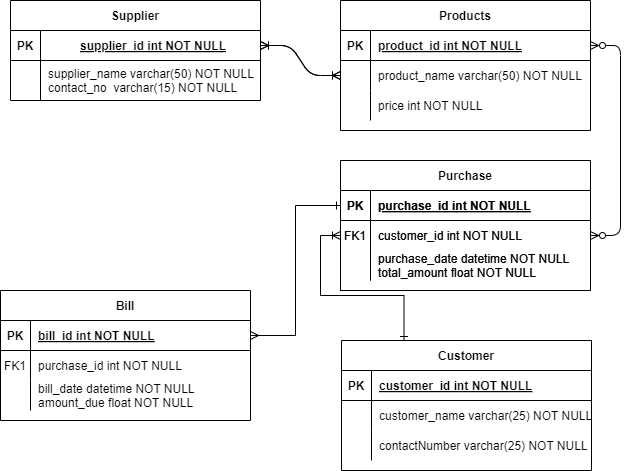

The diagram above was exported from draw.io. Its source (the exported page's mxGraphModel, read from the mxfile embedded in the PNG):
<mxGraphModel dx="746" dy="467" grid="1" gridSize="10" guides="1" tooltips="1" connect="1" arrows="1" fold="1" page="1" pageScale="1" pageWidth="850" pageHeight="1100" math="0" shadow="0" extFonts="Permanent Marker^https://fonts.googleapis.com/css?family=Permanent+Marker">
  <root>
    <mxCell id="0" />
    <mxCell id="1" parent="0" />
    <mxCell id="C-vyLk0tnHw3VtMMgP7b-1" value="" style="edgeStyle=entityRelationEdgeStyle;endArrow=ERoneToMany;startArrow=ERoneToMany;endFill=0;startFill=0;" parent="1" target="C-vyLk0tnHw3VtMMgP7b-6" edge="1">
      <mxGeometry width="100" height="100" relative="1" as="geometry">
        <mxPoint x="370" y="165" as="sourcePoint" />
        <mxPoint x="440" y="620" as="targetPoint" />
      </mxGeometry>
    </mxCell>
    <mxCell id="C-vyLk0tnHw3VtMMgP7b-12" value="" style="edgeStyle=entityRelationEdgeStyle;endArrow=ERzeroToMany;startArrow=ERzeroToMany;endFill=1;startFill=0;" parent="1" source="C-vyLk0tnHw3VtMMgP7b-3" target="C-vyLk0tnHw3VtMMgP7b-17" edge="1">
      <mxGeometry width="100" height="100" relative="1" as="geometry">
        <mxPoint x="400" y="180" as="sourcePoint" />
        <mxPoint x="460" y="205" as="targetPoint" />
      </mxGeometry>
    </mxCell>
    <mxCell id="C-vyLk0tnHw3VtMMgP7b-2" value="Products" style="shape=table;startSize=30;container=1;collapsible=1;childLayout=tableLayout;fixedRows=1;rowLines=0;fontStyle=1;align=center;resizeLast=1;" parent="1" vertex="1">
      <mxGeometry x="450" y="120" width="250" height="130" as="geometry" />
    </mxCell>
    <mxCell id="C-vyLk0tnHw3VtMMgP7b-3" value="" style="shape=partialRectangle;collapsible=0;dropTarget=0;pointerEvents=0;fillColor=none;points=[[0,0.5],[1,0.5]];portConstraint=eastwest;top=0;left=0;right=0;bottom=1;" parent="C-vyLk0tnHw3VtMMgP7b-2" vertex="1">
      <mxGeometry y="30" width="250" height="30" as="geometry" />
    </mxCell>
    <mxCell id="C-vyLk0tnHw3VtMMgP7b-4" value="PK" style="shape=partialRectangle;overflow=hidden;connectable=0;fillColor=none;top=0;left=0;bottom=0;right=0;fontStyle=1;" parent="C-vyLk0tnHw3VtMMgP7b-3" vertex="1">
      <mxGeometry width="30" height="30" as="geometry">
        <mxRectangle width="30" height="30" as="alternateBounds" />
      </mxGeometry>
    </mxCell>
    <mxCell id="C-vyLk0tnHw3VtMMgP7b-5" value="product_id int NOT NULL " style="shape=partialRectangle;overflow=hidden;connectable=0;fillColor=none;top=0;left=0;bottom=0;right=0;align=left;spacingLeft=6;fontStyle=5;" parent="C-vyLk0tnHw3VtMMgP7b-3" vertex="1">
      <mxGeometry x="30" width="220" height="30" as="geometry">
        <mxRectangle width="220" height="30" as="alternateBounds" />
      </mxGeometry>
    </mxCell>
    <mxCell id="C-vyLk0tnHw3VtMMgP7b-6" value="" style="shape=partialRectangle;collapsible=0;dropTarget=0;pointerEvents=0;fillColor=none;points=[[0,0.5],[1,0.5]];portConstraint=eastwest;top=0;left=0;right=0;bottom=0;" parent="C-vyLk0tnHw3VtMMgP7b-2" vertex="1">
      <mxGeometry y="60" width="250" height="30" as="geometry" />
    </mxCell>
    <mxCell id="C-vyLk0tnHw3VtMMgP7b-7" value="" style="shape=partialRectangle;overflow=hidden;connectable=0;fillColor=none;top=0;left=0;bottom=0;right=0;" parent="C-vyLk0tnHw3VtMMgP7b-6" vertex="1">
      <mxGeometry width="30" height="30" as="geometry">
        <mxRectangle width="30" height="30" as="alternateBounds" />
      </mxGeometry>
    </mxCell>
    <mxCell id="C-vyLk0tnHw3VtMMgP7b-8" value="product_name varchar(50) NOT NULL" style="shape=partialRectangle;overflow=hidden;connectable=0;fillColor=none;top=0;left=0;bottom=0;right=0;align=left;spacingLeft=6;" parent="C-vyLk0tnHw3VtMMgP7b-6" vertex="1">
      <mxGeometry x="30" width="220" height="30" as="geometry">
        <mxRectangle width="220" height="30" as="alternateBounds" />
      </mxGeometry>
    </mxCell>
    <mxCell id="C-vyLk0tnHw3VtMMgP7b-9" value="" style="shape=partialRectangle;collapsible=0;dropTarget=0;pointerEvents=0;fillColor=none;points=[[0,0.5],[1,0.5]];portConstraint=eastwest;top=0;left=0;right=0;bottom=0;" parent="C-vyLk0tnHw3VtMMgP7b-2" vertex="1">
      <mxGeometry y="90" width="250" height="30" as="geometry" />
    </mxCell>
    <mxCell id="C-vyLk0tnHw3VtMMgP7b-10" value="" style="shape=partialRectangle;overflow=hidden;connectable=0;fillColor=none;top=0;left=0;bottom=0;right=0;" parent="C-vyLk0tnHw3VtMMgP7b-9" vertex="1">
      <mxGeometry width="30" height="30" as="geometry">
        <mxRectangle width="30" height="30" as="alternateBounds" />
      </mxGeometry>
    </mxCell>
    <mxCell id="C-vyLk0tnHw3VtMMgP7b-11" value="price int NOT NULL" style="shape=partialRectangle;overflow=hidden;connectable=0;fillColor=none;top=0;left=0;bottom=0;right=0;align=left;spacingLeft=6;" parent="C-vyLk0tnHw3VtMMgP7b-9" vertex="1">
      <mxGeometry x="30" width="220" height="30" as="geometry">
        <mxRectangle width="220" height="30" as="alternateBounds" />
      </mxGeometry>
    </mxCell>
    <mxCell id="C-vyLk0tnHw3VtMMgP7b-13" value="Purchase" style="shape=table;startSize=30;container=1;collapsible=1;childLayout=tableLayout;fixedRows=1;rowLines=0;fontStyle=1;align=center;resizeLast=1;" parent="1" vertex="1">
      <mxGeometry x="450" y="280" width="250" height="130" as="geometry" />
    </mxCell>
    <mxCell id="C-vyLk0tnHw3VtMMgP7b-14" value="" style="shape=partialRectangle;collapsible=0;dropTarget=0;pointerEvents=0;fillColor=none;points=[[0,0.5],[1,0.5]];portConstraint=eastwest;top=0;left=0;right=0;bottom=1;" parent="C-vyLk0tnHw3VtMMgP7b-13" vertex="1">
      <mxGeometry y="30" width="250" height="30" as="geometry" />
    </mxCell>
    <mxCell id="C-vyLk0tnHw3VtMMgP7b-15" value="PK" style="shape=partialRectangle;overflow=hidden;connectable=0;fillColor=none;top=0;left=0;bottom=0;right=0;fontStyle=1;" parent="C-vyLk0tnHw3VtMMgP7b-14" vertex="1">
      <mxGeometry width="30" height="30" as="geometry">
        <mxRectangle width="30" height="30" as="alternateBounds" />
      </mxGeometry>
    </mxCell>
    <mxCell id="C-vyLk0tnHw3VtMMgP7b-16" value="purchase_id int NOT NULL " style="shape=partialRectangle;overflow=hidden;connectable=0;fillColor=none;top=0;left=0;bottom=0;right=0;align=left;spacingLeft=6;fontStyle=5;" parent="C-vyLk0tnHw3VtMMgP7b-14" vertex="1">
      <mxGeometry x="30" width="220" height="30" as="geometry">
        <mxRectangle width="220" height="30" as="alternateBounds" />
      </mxGeometry>
    </mxCell>
    <mxCell id="C-vyLk0tnHw3VtMMgP7b-17" value="" style="shape=partialRectangle;collapsible=0;dropTarget=0;pointerEvents=0;fillColor=none;points=[[0,0.5],[1,0.5]];portConstraint=eastwest;top=0;left=0;right=0;bottom=0;" parent="C-vyLk0tnHw3VtMMgP7b-13" vertex="1">
      <mxGeometry y="60" width="250" height="30" as="geometry" />
    </mxCell>
    <mxCell id="C-vyLk0tnHw3VtMMgP7b-18" value="FK1" style="shape=partialRectangle;overflow=hidden;connectable=0;fillColor=none;top=0;left=0;bottom=0;right=0;" parent="C-vyLk0tnHw3VtMMgP7b-17" vertex="1">
      <mxGeometry width="30" height="30" as="geometry">
        <mxRectangle width="30" height="30" as="alternateBounds" />
      </mxGeometry>
    </mxCell>
    <mxCell id="C-vyLk0tnHw3VtMMgP7b-19" value="customer_id int NOT NULL" style="shape=partialRectangle;overflow=hidden;connectable=0;fillColor=none;top=0;left=0;bottom=0;right=0;align=left;spacingLeft=6;" parent="C-vyLk0tnHw3VtMMgP7b-17" vertex="1">
      <mxGeometry x="30" width="220" height="30" as="geometry">
        <mxRectangle width="220" height="30" as="alternateBounds" />
      </mxGeometry>
    </mxCell>
    <mxCell id="C-vyLk0tnHw3VtMMgP7b-20" value="" style="shape=partialRectangle;collapsible=0;dropTarget=0;pointerEvents=0;fillColor=none;points=[[0,0.5],[1,0.5]];portConstraint=eastwest;top=0;left=0;right=0;bottom=0;" parent="C-vyLk0tnHw3VtMMgP7b-13" vertex="1">
      <mxGeometry y="90" width="250" height="30" as="geometry" />
    </mxCell>
    <mxCell id="C-vyLk0tnHw3VtMMgP7b-21" value="" style="shape=partialRectangle;overflow=hidden;connectable=0;fillColor=none;top=0;left=0;bottom=0;right=0;" parent="C-vyLk0tnHw3VtMMgP7b-20" vertex="1">
      <mxGeometry width="30" height="30" as="geometry">
        <mxRectangle width="30" height="30" as="alternateBounds" />
      </mxGeometry>
    </mxCell>
    <mxCell id="C-vyLk0tnHw3VtMMgP7b-22" value="purchase_date datetime NOT NULL&#10;total_amount float NOT NULL&#10;" style="shape=partialRectangle;overflow=hidden;connectable=0;fillColor=none;top=0;left=0;bottom=0;right=0;align=left;spacingLeft=6;" parent="C-vyLk0tnHw3VtMMgP7b-20" vertex="1">
      <mxGeometry x="30" width="220" height="30" as="geometry">
        <mxRectangle width="220" height="30" as="alternateBounds" />
      </mxGeometry>
    </mxCell>
    <mxCell id="C-vyLk0tnHw3VtMMgP7b-23" value="Supplier" style="shape=table;startSize=30;container=1;collapsible=1;childLayout=tableLayout;fixedRows=1;rowLines=0;fontStyle=1;align=center;resizeLast=1;" parent="1" vertex="1">
      <mxGeometry x="120" y="120" width="250" height="100" as="geometry">
        <mxRectangle x="120" y="120" width="80" height="30" as="alternateBounds" />
      </mxGeometry>
    </mxCell>
    <mxCell id="C-vyLk0tnHw3VtMMgP7b-24" value="" style="shape=partialRectangle;collapsible=0;dropTarget=0;pointerEvents=0;fillColor=none;points=[[0,0.5],[1,0.5]];portConstraint=eastwest;top=0;left=0;right=0;bottom=1;strokeColor=default;align=center;verticalAlign=middle;fontFamily=Helvetica;fontSize=12;fontColor=default;" parent="C-vyLk0tnHw3VtMMgP7b-23" vertex="1">
      <mxGeometry y="30" width="250" height="30" as="geometry" />
    </mxCell>
    <mxCell id="C-vyLk0tnHw3VtMMgP7b-25" value="PK" style="shape=partialRectangle;overflow=hidden;connectable=0;fillColor=none;top=0;left=0;bottom=0;right=0;fontStyle=1;pointerEvents=0;strokeColor=default;align=center;verticalAlign=middle;fontFamily=Helvetica;fontSize=12;fontColor=default;" parent="C-vyLk0tnHw3VtMMgP7b-24" vertex="1">
      <mxGeometry width="30" height="30" as="geometry">
        <mxRectangle width="30" height="30" as="alternateBounds" />
      </mxGeometry>
    </mxCell>
    <mxCell id="C-vyLk0tnHw3VtMMgP7b-26" value="supplier_id int NOT NULL " style="shape=partialRectangle;overflow=hidden;connectable=0;fillColor=none;top=0;left=0;bottom=0;right=0;align=center;spacingLeft=6;fontStyle=5;pointerEvents=0;strokeColor=default;verticalAlign=middle;fontFamily=Helvetica;fontSize=12;fontColor=default;" parent="C-vyLk0tnHw3VtMMgP7b-24" vertex="1">
      <mxGeometry x="30" width="220" height="30" as="geometry">
        <mxRectangle width="220" height="30" as="alternateBounds" />
      </mxGeometry>
    </mxCell>
    <mxCell id="C-vyLk0tnHw3VtMMgP7b-27" value="" style="shape=partialRectangle;collapsible=0;dropTarget=0;pointerEvents=0;fillColor=none;points=[[0,0.5],[1,0.5]];portConstraint=eastwest;top=0;left=0;right=0;bottom=0;" parent="C-vyLk0tnHw3VtMMgP7b-23" vertex="1">
      <mxGeometry y="60" width="250" height="40" as="geometry" />
    </mxCell>
    <mxCell id="C-vyLk0tnHw3VtMMgP7b-28" value="" style="shape=partialRectangle;overflow=hidden;connectable=0;fillColor=none;top=0;left=0;bottom=0;right=0;" parent="C-vyLk0tnHw3VtMMgP7b-27" vertex="1">
      <mxGeometry width="30" height="40" as="geometry">
        <mxRectangle width="30" height="40" as="alternateBounds" />
      </mxGeometry>
    </mxCell>
    <mxCell id="C-vyLk0tnHw3VtMMgP7b-29" value="supplier_name varchar(50) NOT NULL&#10;contact_no  varchar(15) NOT NULL" style="shape=partialRectangle;overflow=hidden;connectable=0;fillColor=none;top=0;left=0;bottom=0;right=0;align=left;spacingLeft=6;" parent="C-vyLk0tnHw3VtMMgP7b-27" vertex="1">
      <mxGeometry x="30" width="220" height="40" as="geometry">
        <mxRectangle width="220" height="40" as="alternateBounds" />
      </mxGeometry>
    </mxCell>
    <mxCell id="uk8DWGP5YFMVqnz9zaSi-3" value="Bill" style="shape=table;startSize=30;container=1;collapsible=1;childLayout=tableLayout;fixedRows=1;rowLines=0;fontStyle=1;align=center;resizeLast=1;" vertex="1" parent="1">
      <mxGeometry x="110" y="410" width="250" height="130" as="geometry" />
    </mxCell>
    <mxCell id="uk8DWGP5YFMVqnz9zaSi-4" value="" style="shape=partialRectangle;collapsible=0;dropTarget=0;pointerEvents=0;fillColor=none;points=[[0,0.5],[1,0.5]];portConstraint=eastwest;top=0;left=0;right=0;bottom=1;" vertex="1" parent="uk8DWGP5YFMVqnz9zaSi-3">
      <mxGeometry y="30" width="250" height="30" as="geometry" />
    </mxCell>
    <mxCell id="uk8DWGP5YFMVqnz9zaSi-5" value="PK" style="shape=partialRectangle;overflow=hidden;connectable=0;fillColor=none;top=0;left=0;bottom=0;right=0;fontStyle=1;" vertex="1" parent="uk8DWGP5YFMVqnz9zaSi-4">
      <mxGeometry width="30" height="30" as="geometry">
        <mxRectangle width="30" height="30" as="alternateBounds" />
      </mxGeometry>
    </mxCell>
    <mxCell id="uk8DWGP5YFMVqnz9zaSi-6" value="bill_id int NOT NULL " style="shape=partialRectangle;overflow=hidden;connectable=0;fillColor=none;top=0;left=0;bottom=0;right=0;align=left;spacingLeft=6;fontStyle=5;" vertex="1" parent="uk8DWGP5YFMVqnz9zaSi-4">
      <mxGeometry x="30" width="220" height="30" as="geometry">
        <mxRectangle width="220" height="30" as="alternateBounds" />
      </mxGeometry>
    </mxCell>
    <mxCell id="uk8DWGP5YFMVqnz9zaSi-7" value="" style="shape=partialRectangle;collapsible=0;dropTarget=0;pointerEvents=0;fillColor=none;points=[[0,0.5],[1,0.5]];portConstraint=eastwest;top=0;left=0;right=0;bottom=0;" vertex="1" parent="uk8DWGP5YFMVqnz9zaSi-3">
      <mxGeometry y="60" width="250" height="30" as="geometry" />
    </mxCell>
    <mxCell id="uk8DWGP5YFMVqnz9zaSi-8" value="FK1" style="shape=partialRectangle;overflow=hidden;connectable=0;fillColor=none;top=0;left=0;bottom=0;right=0;" vertex="1" parent="uk8DWGP5YFMVqnz9zaSi-7">
      <mxGeometry width="30" height="30" as="geometry">
        <mxRectangle width="30" height="30" as="alternateBounds" />
      </mxGeometry>
    </mxCell>
    <mxCell id="uk8DWGP5YFMVqnz9zaSi-9" value="purchase_id int NOT NULL" style="shape=partialRectangle;overflow=hidden;connectable=0;fillColor=none;top=0;left=0;bottom=0;right=0;align=left;spacingLeft=6;" vertex="1" parent="uk8DWGP5YFMVqnz9zaSi-7">
      <mxGeometry x="30" width="220" height="30" as="geometry">
        <mxRectangle width="220" height="30" as="alternateBounds" />
      </mxGeometry>
    </mxCell>
    <mxCell id="uk8DWGP5YFMVqnz9zaSi-10" value="" style="shape=partialRectangle;collapsible=0;dropTarget=0;pointerEvents=0;fillColor=none;points=[[0,0.5],[1,0.5]];portConstraint=eastwest;top=0;left=0;right=0;bottom=0;" vertex="1" parent="uk8DWGP5YFMVqnz9zaSi-3">
      <mxGeometry y="90" width="250" height="30" as="geometry" />
    </mxCell>
    <mxCell id="uk8DWGP5YFMVqnz9zaSi-11" value="" style="shape=partialRectangle;overflow=hidden;connectable=0;fillColor=none;top=0;left=0;bottom=0;right=0;" vertex="1" parent="uk8DWGP5YFMVqnz9zaSi-10">
      <mxGeometry width="30" height="30" as="geometry">
        <mxRectangle width="30" height="30" as="alternateBounds" />
      </mxGeometry>
    </mxCell>
    <mxCell id="uk8DWGP5YFMVqnz9zaSi-12" value="bill_date datetime NOT NULL&#10;amount_due float NOT NULL&#10;" style="shape=partialRectangle;overflow=hidden;connectable=0;fillColor=none;top=0;left=0;bottom=0;right=0;align=left;spacingLeft=6;" vertex="1" parent="uk8DWGP5YFMVqnz9zaSi-10">
      <mxGeometry x="30" width="220" height="30" as="geometry">
        <mxRectangle width="220" height="30" as="alternateBounds" />
      </mxGeometry>
    </mxCell>
    <mxCell id="uk8DWGP5YFMVqnz9zaSi-13" value="Purchase" style="shape=table;startSize=30;container=1;collapsible=1;childLayout=tableLayout;fixedRows=1;rowLines=0;fontStyle=1;align=center;resizeLast=1;" vertex="1" parent="1">
      <mxGeometry x="450" y="280" width="250" height="130" as="geometry" />
    </mxCell>
    <mxCell id="uk8DWGP5YFMVqnz9zaSi-14" value="" style="shape=partialRectangle;collapsible=0;dropTarget=0;pointerEvents=0;fillColor=none;points=[[0,0.5],[1,0.5]];portConstraint=eastwest;top=0;left=0;right=0;bottom=1;" vertex="1" parent="uk8DWGP5YFMVqnz9zaSi-13">
      <mxGeometry y="30" width="250" height="30" as="geometry" />
    </mxCell>
    <mxCell id="uk8DWGP5YFMVqnz9zaSi-15" value="PK" style="shape=partialRectangle;overflow=hidden;connectable=0;fillColor=none;top=0;left=0;bottom=0;right=0;fontStyle=1;" vertex="1" parent="uk8DWGP5YFMVqnz9zaSi-14">
      <mxGeometry width="30" height="30" as="geometry">
        <mxRectangle width="30" height="30" as="alternateBounds" />
      </mxGeometry>
    </mxCell>
    <mxCell id="uk8DWGP5YFMVqnz9zaSi-16" value="purchase_id int NOT NULL " style="shape=partialRectangle;overflow=hidden;connectable=0;fillColor=none;top=0;left=0;bottom=0;right=0;align=left;spacingLeft=6;fontStyle=5;" vertex="1" parent="uk8DWGP5YFMVqnz9zaSi-14">
      <mxGeometry x="30" width="220" height="30" as="geometry">
        <mxRectangle width="220" height="30" as="alternateBounds" />
      </mxGeometry>
    </mxCell>
    <mxCell id="uk8DWGP5YFMVqnz9zaSi-17" value="" style="shape=partialRectangle;collapsible=0;dropTarget=0;pointerEvents=0;fillColor=none;points=[[0,0.5],[1,0.5]];portConstraint=eastwest;top=0;left=0;right=0;bottom=0;" vertex="1" parent="uk8DWGP5YFMVqnz9zaSi-13">
      <mxGeometry y="60" width="250" height="30" as="geometry" />
    </mxCell>
    <mxCell id="uk8DWGP5YFMVqnz9zaSi-18" value="FK1" style="shape=partialRectangle;overflow=hidden;connectable=0;fillColor=none;top=0;left=0;bottom=0;right=0;" vertex="1" parent="uk8DWGP5YFMVqnz9zaSi-17">
      <mxGeometry width="30" height="30" as="geometry">
        <mxRectangle width="30" height="30" as="alternateBounds" />
      </mxGeometry>
    </mxCell>
    <mxCell id="uk8DWGP5YFMVqnz9zaSi-19" value="customer_id int NOT NULL" style="shape=partialRectangle;overflow=hidden;connectable=0;fillColor=none;top=0;left=0;bottom=0;right=0;align=left;spacingLeft=6;" vertex="1" parent="uk8DWGP5YFMVqnz9zaSi-17">
      <mxGeometry x="30" width="220" height="30" as="geometry">
        <mxRectangle width="220" height="30" as="alternateBounds" />
      </mxGeometry>
    </mxCell>
    <mxCell id="uk8DWGP5YFMVqnz9zaSi-20" value="" style="shape=partialRectangle;collapsible=0;dropTarget=0;pointerEvents=0;fillColor=none;points=[[0,0.5],[1,0.5]];portConstraint=eastwest;top=0;left=0;right=0;bottom=0;" vertex="1" parent="uk8DWGP5YFMVqnz9zaSi-13">
      <mxGeometry y="90" width="250" height="30" as="geometry" />
    </mxCell>
    <mxCell id="uk8DWGP5YFMVqnz9zaSi-21" value="" style="shape=partialRectangle;overflow=hidden;connectable=0;fillColor=none;top=0;left=0;bottom=0;right=0;" vertex="1" parent="uk8DWGP5YFMVqnz9zaSi-20">
      <mxGeometry width="30" height="30" as="geometry">
        <mxRectangle width="30" height="30" as="alternateBounds" />
      </mxGeometry>
    </mxCell>
    <mxCell id="uk8DWGP5YFMVqnz9zaSi-22" value="purchase_date datetime NOT NULL&#10;total_amount float NOT NULL&#10;" style="shape=partialRectangle;overflow=hidden;connectable=0;fillColor=none;top=0;left=0;bottom=0;right=0;align=left;spacingLeft=6;" vertex="1" parent="uk8DWGP5YFMVqnz9zaSi-20">
      <mxGeometry x="30" width="220" height="30" as="geometry">
        <mxRectangle width="220" height="30" as="alternateBounds" />
      </mxGeometry>
    </mxCell>
    <mxCell id="uk8DWGP5YFMVqnz9zaSi-23" value="Customer" style="shape=table;startSize=30;container=1;collapsible=1;childLayout=tableLayout;fixedRows=1;rowLines=0;fontStyle=1;align=center;resizeLast=1;" vertex="1" parent="1">
      <mxGeometry x="451" y="460" width="250" height="130" as="geometry" />
    </mxCell>
    <mxCell id="uk8DWGP5YFMVqnz9zaSi-24" value="" style="shape=partialRectangle;collapsible=0;dropTarget=0;pointerEvents=0;fillColor=none;points=[[0,0.5],[1,0.5]];portConstraint=eastwest;top=0;left=0;right=0;bottom=1;" vertex="1" parent="uk8DWGP5YFMVqnz9zaSi-23">
      <mxGeometry y="30" width="250" height="30" as="geometry" />
    </mxCell>
    <mxCell id="uk8DWGP5YFMVqnz9zaSi-25" value="PK" style="shape=partialRectangle;overflow=hidden;connectable=0;fillColor=none;top=0;left=0;bottom=0;right=0;fontStyle=1;" vertex="1" parent="uk8DWGP5YFMVqnz9zaSi-24">
      <mxGeometry width="30" height="30" as="geometry">
        <mxRectangle width="30" height="30" as="alternateBounds" />
      </mxGeometry>
    </mxCell>
    <mxCell id="uk8DWGP5YFMVqnz9zaSi-26" value="customer_id int NOT NULL " style="shape=partialRectangle;overflow=hidden;connectable=0;fillColor=none;top=0;left=0;bottom=0;right=0;align=left;spacingLeft=6;fontStyle=5;" vertex="1" parent="uk8DWGP5YFMVqnz9zaSi-24">
      <mxGeometry x="30" width="220" height="30" as="geometry">
        <mxRectangle width="220" height="30" as="alternateBounds" />
      </mxGeometry>
    </mxCell>
    <mxCell id="uk8DWGP5YFMVqnz9zaSi-27" value="" style="shape=partialRectangle;collapsible=0;dropTarget=0;pointerEvents=0;fillColor=none;points=[[0,0.5],[1,0.5]];portConstraint=eastwest;top=0;left=0;right=0;bottom=0;" vertex="1" parent="uk8DWGP5YFMVqnz9zaSi-23">
      <mxGeometry y="60" width="250" height="30" as="geometry" />
    </mxCell>
    <mxCell id="uk8DWGP5YFMVqnz9zaSi-28" value="" style="shape=partialRectangle;overflow=hidden;connectable=0;fillColor=none;top=0;left=0;bottom=0;right=0;" vertex="1" parent="uk8DWGP5YFMVqnz9zaSi-27">
      <mxGeometry width="30" height="30" as="geometry">
        <mxRectangle width="30" height="30" as="alternateBounds" />
      </mxGeometry>
    </mxCell>
    <mxCell id="uk8DWGP5YFMVqnz9zaSi-29" value="customer_name varchar(25) NOT NULL" style="shape=partialRectangle;overflow=hidden;connectable=0;fillColor=none;top=0;left=0;bottom=0;right=0;align=left;spacingLeft=6;" vertex="1" parent="uk8DWGP5YFMVqnz9zaSi-27">
      <mxGeometry x="30" width="220" height="30" as="geometry">
        <mxRectangle width="220" height="30" as="alternateBounds" />
      </mxGeometry>
    </mxCell>
    <mxCell id="uk8DWGP5YFMVqnz9zaSi-30" value="" style="shape=partialRectangle;collapsible=0;dropTarget=0;pointerEvents=0;fillColor=none;points=[[0,0.5],[1,0.5]];portConstraint=eastwest;top=0;left=0;right=0;bottom=0;" vertex="1" parent="uk8DWGP5YFMVqnz9zaSi-23">
      <mxGeometry y="90" width="250" height="30" as="geometry" />
    </mxCell>
    <mxCell id="uk8DWGP5YFMVqnz9zaSi-31" value="" style="shape=partialRectangle;overflow=hidden;connectable=0;fillColor=none;top=0;left=0;bottom=0;right=0;" vertex="1" parent="uk8DWGP5YFMVqnz9zaSi-30">
      <mxGeometry width="30" height="30" as="geometry">
        <mxRectangle width="30" height="30" as="alternateBounds" />
      </mxGeometry>
    </mxCell>
    <mxCell id="uk8DWGP5YFMVqnz9zaSi-32" value="contactNumber varchar(25) NOT NULL" style="shape=partialRectangle;overflow=hidden;connectable=0;fillColor=none;top=0;left=0;bottom=0;right=0;align=left;spacingLeft=6;" vertex="1" parent="uk8DWGP5YFMVqnz9zaSi-30">
      <mxGeometry x="30" width="220" height="30" as="geometry">
        <mxRectangle width="220" height="30" as="alternateBounds" />
      </mxGeometry>
    </mxCell>
    <mxCell id="uk8DWGP5YFMVqnz9zaSi-33" value="" style="edgeStyle=entityRelationEdgeStyle;endArrow=ERoneToMany;startArrow=ERoneToMany;endFill=0;startFill=0;" edge="1" parent="1">
      <mxGeometry width="100" height="100" relative="1" as="geometry">
        <mxPoint x="370" y="165" as="sourcePoint" />
        <mxPoint x="450" y="195" as="targetPoint" />
      </mxGeometry>
    </mxCell>
    <mxCell id="uk8DWGP5YFMVqnz9zaSi-37" style="edgeStyle=orthogonalEdgeStyle;rounded=0;orthogonalLoop=1;jettySize=auto;html=1;exitX=0;exitY=0.5;exitDx=0;exitDy=0;entryX=0.25;entryY=0;entryDx=0;entryDy=0;endArrow=ERone;endFill=0;startArrow=ERoneToMany;startFill=0;" edge="1" parent="1" source="uk8DWGP5YFMVqnz9zaSi-17" target="uk8DWGP5YFMVqnz9zaSi-23">
      <mxGeometry relative="1" as="geometry" />
    </mxCell>
    <mxCell id="uk8DWGP5YFMVqnz9zaSi-38" style="edgeStyle=orthogonalEdgeStyle;rounded=0;orthogonalLoop=1;jettySize=auto;html=1;exitX=1;exitY=0.5;exitDx=0;exitDy=0;entryX=0;entryY=0.5;entryDx=0;entryDy=0;startArrow=ERmany;startFill=0;endArrow=ERone;endFill=0;" edge="1" parent="1" source="uk8DWGP5YFMVqnz9zaSi-4" target="uk8DWGP5YFMVqnz9zaSi-14">
      <mxGeometry relative="1" as="geometry" />
    </mxCell>
  </root>
</mxGraphModel>